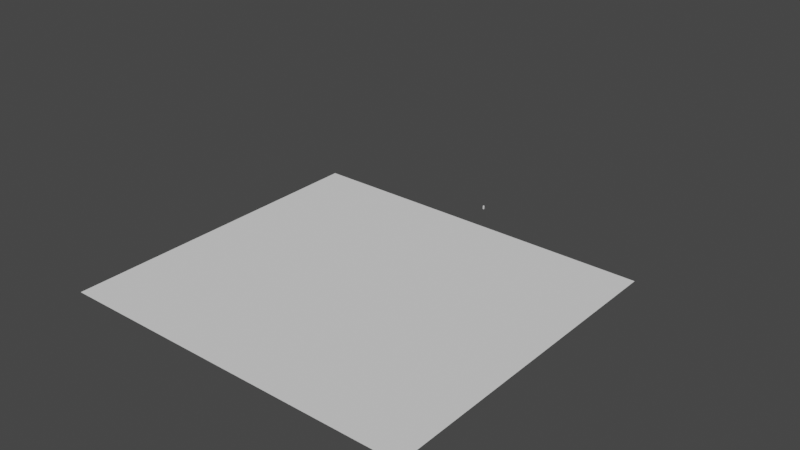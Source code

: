 # Source: terrain.blend  (saved by Blender 2.81.16; exported with 4.5.12 LTS)
import bpy
from mathutils import Matrix  # noqa: F401  (used for matrix-valued properties, if any)

bpy.ops.wm.read_factory_settings(use_empty=True)
scene = bpy.context.scene
scene.name = 'Scene'

# ---- collections
col_origional = bpy.data.collections.new('origional'); scene.collection.children.link(col_origional)

# ---- world
world_world = bpy.data.worlds.new('World'); scene.world = world_world
world_world.use_nodes = True; world_world.node_tree.nodes.clear()
_N = world_world.node_tree.nodes; _L = world_world.node_tree.links
n0 = _N.new('ShaderNodeOutputWorld'); n0.name = 'World Output'; n0.location = (300, 300)
n1 = _N.new('ShaderNodeBackground'); n1.name = 'Background'; n1.location = (10, 300)
n1.inputs[0].default_value = (0.05088, 0.05088, 0.05088, 1.0)
_L.new(n1.outputs[0], n0.inputs[0])
n0.is_active_output = True
world_world.color = (0.05088, 0.05088, 0.05088)
world_world.use_sun_shadow = False
world_world.sun_shadow_jitter_overblur = 0.0

# ---- meshes
me_plane_007 = bpy.data.meshes.new('Plane.007')
me_plane_007.from_pydata([(-0.4989, -0.5497, 0.0), (0.5398, -0.5497, 0.0), (-0.4989, 0.3874, 0.0), (0.5398, 0.3874, 0.0)], [], [(0, 1, 3, 2)])
_uv = me_plane_007.uv_layers.new(name='UVMap')
_uv.uv.foreach_set('vector', [0.0, 0.0, 1.0, 0.0, 1.0, 1.0, 0.0, 1.0])
me_plane_007.use_remesh_fix_poles = True
me_plane_007.use_remesh_preserve_attributes = False
me_plane_007.use_mirror_vertex_groups = False
me_plane_007.update()
me_cube = bpy.data.meshes.new('Cube')
me_cube.from_pydata([(-0.3048, -0.3048, -0.3048), (-0.3048, -0.3048, 0.3048), (-0.3048, 0.3048, -0.3048), (-0.3048, 0.3048, 0.3048), (0.3048, -0.3048, -0.3048), (0.3048, -0.3048, 0.3048), (0.3048, 0.3048, -0.3048), (0.3048, 0.3048, 0.3048)], [], [(0, 1, 3, 2), (2, 3, 7, 6), (6, 7, 5, 4), (4, 5, 1, 0), (2, 6, 4, 0), (7, 3, 1, 5)])
_uv = me_cube.uv_layers.new(name='UVMap')
_uv.uv.foreach_set('vector', [0.375, 0.0, 0.625, 0.0, 0.625, 0.25, 0.375, 0.25, 0.375, 0.25, 0.625, 0.25, 0.625, 0.5, 0.375, 0.5, 0.375, 0.5, 0.625, 0.5, 0.625, 0.75, 0.375, 0.75, 0.375, 0.75, 0.625, 0.75, 0.625, 1.0, 0.375, 1.0, 0.125, 0.5, 0.375, 0.5, 0.375, 0.75, 0.125, 0.75, 0.625, 0.5, 0.875, 0.5, 0.875, 0.75, 0.625, 0.75])
me_cube.use_remesh_fix_poles = True
me_cube.use_remesh_preserve_attributes = False
me_cube.use_mirror_vertex_groups = False
me_cube.update()
me_plane = bpy.data.meshes.new('Plane')
me_plane.from_pydata([(55.15, 52.72, -17.55), (-39.14, 54.6, 10.6), (61.78, 59.66, 6.433), (-63.16, -124.6, -17.55), (-74.55, -111.1, 24.29), (100.0, -72.79, -17.55), (100.0, -75.57, -4.388), (-39.22, 57.85, -18.52), (58.09, 57.85, -18.52), (-66.09, -120.7, -18.52), (103.0, -74.38, -18.52), (-39.22, 57.85, -25.8), (58.09, 57.85, -25.8), (-66.09, -118.5, -25.8), (103.0, -74.38, -25.8), (97.75, -11.07, 6.433), (86.37, -8.668, -17.55), (89.3, -7.479, -18.52), (89.3, -7.479, -25.8), (-50.86, 4.859, -17.55), (-60.38, 18.52, 20.93), (-53.8, 6.915, -18.52), (-53.8, 6.915, -25.8), (94.81, -39.36, -17.55), (97.74, -40.14, -18.52), (97.74, -40.14, -25.8), (107.5, -39.99, -6.252), (98.1, -54.71, -17.55), (101.0, -56.47, -18.52), (101.0, -56.47, -25.8), (111.3, -56.15, -6.252), (77.71, -86.78, -17.55), (82.21, -89.92, -10.04), (79.01, -88.38, -18.52), (78.95, -88.38, -25.8), (88.51, -112.5, -17.55), (93.01, -112.5, -10.04), (89.81, -110.7, -18.52), (89.75, -110.7, -25.8), (-56.66, 71.89, 15.3), (114.8, -98.52, 0.7307), (66.94, 76.28, 13.58), (-97.42, -111.6, 33.58), (-71.08, -53.31, 25.39), (108.5, -9.856, 13.58), (-80.71, 23.13, 28.28), (117.8, -41.77, 0.6683), (123.7, -63.6, -3.844), (-60.15, -45.32, -17.55), (-63.08, -44.8, -18.52), (-63.08, -44.8, -25.8), (-92.68, -54.7, 33.71), (9.433, 63.5, -17.55), (18.62, 72.08, 20.53), (9.433, 68.62, -18.52), (9.433, 68.62, -25.8), (17.62, 88.7, 24.96), (32.48, 60.38, -17.55), (33.96, 65.51, -18.52), (33.96, 65.51, -25.8), (44.89, 68.49, 17.94), (44.36, 85.11, 22.38), (-17.24, 68.49, 17.94), (-29.29, 85.11, 22.38), (-13.43, 60.38, -17.55), (-14.89, 65.51, -18.52), (-14.89, 65.51, -25.8), (-86.01, -124.6, -17.55), (-88.94, -120.7, -18.52), (-88.94, -118.5, -25.8), (-36.71, 52.29, -1.539), (58.47, 53.4, -5.559), (-65.07, -132.4, 3.37), (100.0, -74.18, -12.7), (89.04, -9.871, -5.559), (-51.85, 11.69, 1.689), (96.71, -39.67, -15.14), (100.0, -55.43, -15.14), (79.96, -88.35, -13.79), (90.76, -112.5, -13.79), (-61.84, -49.31, 3.921), (14.03, 65.0, 1.489), (38.69, 61.65, 0.1963), (-15.41, 61.8, 0.8699), (-91.71, -132.7, 5.732), (-43.58, 28.79, -17.55), (-46.51, 32.38, -18.52), (-46.51, 32.38, -25.8), (-51.98, 39.09, 13.68), (-71.04, 49.71, 20.06), (-44.42, 34.45, -0.3802), (-55.98, 71.25, -5.452), (-52.34, 67.77, -17.44), (-59.62, 43.84, -17.44), (-29.48, 75.44, -17.44), (-31.38, 79.49, 0.3037), (-63.83, 48.99, -1.828), (-72.81, -82.22, 24.84), (-95.05, -83.17, 33.65), (-61.65, -84.97, -17.55), (-64.58, -70.36, -18.52), (-64.58, -69.25, -25.8), (-63.46, -90.88, 3.646), (-55.51, -20.23, -17.55), (-58.44, -18.94, -18.52), (-58.44, -18.94, -25.8), (-65.73, -17.4, 23.16), (-86.69, -15.79, 31.0), (-56.84, -18.81, 2.805), (79.77, 24.29, 6.433), (70.76, 22.03, -17.55), (73.69, 25.18, -18.52), (73.69, 25.18, -25.8), (87.74, 33.21, 18.1), (72.24, 23.16, -5.559), (78.56, 6.679, -17.55), (81.49, 8.852, -18.52), (81.49, 8.852, -25.8), (80.64, 6.645, -5.559), (88.76, 6.61, 6.433), (98.14, 11.68, 18.1), (70.78, 41.98, 6.433), (77.34, 54.75, 18.1), (62.96, 37.37, -17.55), (65.89, 41.52, -18.52), (65.89, 41.52, -25.8), (63.84, 39.68, -5.559), (102.6, -25.53, -3.144), (90.59, -24.01, -17.55), (93.52, -23.81, -18.52), (93.52, -23.81, -25.8), (113.5, -26.87, 6.695), (92.01, -24.5, -11.66), (90.96, -81.38, -25.8), (90.99, -81.38, -18.52), (88.87, -79.79, -17.55), (91.12, -82.75, -7.213), (103.9, -105.5, -4.654), (90.0, -81.27, -13.25), (84.41, -99.51, -18.06), (84.35, -99.51, -24.65), (83.11, -99.65, -17.09), (86.25, -100.7, -7.389), (107.4, -87.04, 5.85), (-70.54, 20.82, 30.0), (-50.12, 65.78, 18.35), (112.6, -41.1, -1.038), (117.4, -59.53, -3.76), (64.36, 67.97, 14.53), (103.1, -10.47, 14.53), (-85.98, -111.4, 34.33), (-81.88, -54.01, 34.95), (18.12, 80.39, 28.63), (44.63, 76.8, 26.04), (-23.26, 76.8, 26.04), (-77.51, -118.5, -25.15), (-77.51, -120.7, -18.38), (-76.92, -124.6, -17.12), (-80.28, -132.6, 12.23), (85.36, -100.4, -10.66), (-61.51, 44.4, 22.26), (-83.93, -82.69, 34.64), (-76.21, -16.59, 32.47), (83.76, 28.75, 19.05), (93.45, 9.145, 19.05), (74.06, 48.36, 19.05), (108.7, -28.46, 5.384), (97.52, -94.13, 1.746)], [], [(82, 71, 2, 60), (102, 97, 4, 72), (77, 27, 5, 73), (123, 0, 8, 124), (99, 3, 9, 100), (124, 8, 12, 125), (100, 9, 13, 101), (65, 7, 11, 66), (129, 17, 18, 130), (128, 16, 17, 129), (118, 115, 16, 74), (86, 21, 22, 87), (85, 19, 21, 86), (90, 88, 20, 75), (27, 23, 24, 28), (28, 24, 25, 29), (132, 128, 23, 76), (10, 28, 29, 14), (5, 27, 28, 10), (76, 23, 27, 77), (134, 133, 34, 33), (135, 134, 33, 31), (138, 135, 31, 78), (139, 140, 38, 37), (141, 139, 37, 35), (159, 141, 35, 79), (167, 137, 40, 143), (160, 145, 39, 89), (146, 147, 47, 46), (164, 149, 44, 120), (162, 144, 45, 107), (147, 143, 40, 47), (166, 146, 46, 131), (153, 148, 41, 61), (161, 151, 51, 98), (104, 49, 50, 105), (103, 48, 49, 104), (108, 106, 43, 80), (154, 152, 56, 63), (58, 54, 55, 59), (57, 52, 54, 58), (83, 81, 53, 62), (0, 57, 58, 8), (8, 58, 59, 12), (152, 153, 61, 56), (81, 82, 60, 53), (70, 83, 62, 1), (145, 154, 63, 39), (54, 65, 66, 55), (52, 64, 65, 54), (155, 156, 68, 69), (156, 157, 67, 68), (158, 150, 42, 84), (157, 158, 84, 67), (83, 70, 91, 95), (52, 57, 82, 81), (64, 52, 81, 83), (103, 108, 80, 48), (142, 159, 79, 36), (136, 138, 78, 32), (26, 76, 77, 30), (127, 132, 76, 26), (85, 90, 75, 19), (119, 118, 74, 15), (30, 77, 73, 6), (99, 102, 72, 3), (57, 0, 71, 82), (144, 160, 89, 45), (70, 1, 88, 90), (7, 86, 87, 11), (92, 94, 95, 91), (92, 91, 96, 93), (70, 90, 96, 91), (90, 85, 93, 96), (64, 83, 95, 94), (48, 80, 102, 99), (150, 161, 98, 42), (49, 100, 101, 50), (48, 99, 100, 49), (80, 43, 97, 102), (19, 75, 108, 103), (75, 20, 106, 108), (19, 103, 104, 21), (21, 104, 105, 22), (151, 162, 107, 51), (121, 126, 114, 109), (165, 163, 113, 122), (126, 123, 110, 114), (116, 111, 112, 117), (115, 110, 111, 116), (16, 115, 116, 17), (17, 116, 117, 18), (109, 114, 118, 119), (163, 164, 120, 113), (114, 110, 115, 118), (71, 0, 123, 126), (148, 165, 122, 41), (2, 71, 126, 121), (111, 124, 125, 112), (110, 123, 124, 111), (15, 74, 132, 127), (149, 166, 131, 44), (74, 16, 128, 132), (23, 128, 129, 24), (24, 129, 130, 25), (6, 73, 138, 136), (142, 36, 137, 167), (73, 5, 135, 138), (5, 10, 134, 135), (10, 14, 133, 134), (32, 142, 167, 136), (15, 127, 166, 149), (2, 121, 165, 148), (109, 119, 164, 163), (121, 109, 163, 165), (43, 106, 162, 151), (4, 97, 161, 150), (20, 88, 160, 144), (32, 78, 159, 142), (3, 72, 158, 157), (72, 4, 150, 158), (9, 3, 157, 156), (13, 9, 156, 155), (1, 62, 154, 145), (53, 60, 153, 152), (62, 53, 152, 154), (97, 43, 151, 161), (60, 2, 148, 153), (127, 26, 146, 166), (30, 6, 143, 147), (106, 20, 144, 162), (119, 15, 149, 164), (26, 30, 147, 146), (88, 1, 145, 160), (136, 167, 143, 6), (78, 31, 141, 159), (31, 33, 139, 141), (33, 34, 140, 139)])
_uv = me_plane.uv_layers.new(name='UVMap')
_uv.uv.foreach_set('vector', [0.7521, 0.5, 1.0, 0.5, 1.0, 1.0, 0.7521, 1.0, 0.0, 0.5, 0.0, 1.0, 0.0, 1.0, 0.0, 0.5, 1.0, 0.5, 1.0, 0.0, 1.0, 0.0, 1.0, 0.5, 1.0, 0.0, 1.0, 0.0, 1.0, 0.0, 1.0, 0.0, 0.0, 0.0, 0.0, 0.0, 0.0, 0.0, 0.0, 0.0, 1.0, 0.0, 1.0, 0.0, 1.0, 0.0, 1.0, 0.0, 0.0, 0.0, 0.0, 0.0, 0.0, 0.0, 0.0, 0.0, 0.25, 0.0, 0.0, 0.0, 0.0, 0.0, 0.25, 0.0, 1.0, 0.0, 1.0, 0.0, 1.0, 0.0, 1.0, 0.0, 1.0, 0.0, 1.0, 0.0, 1.0, 0.0, 1.0, 0.0, 1.0, 0.5, 1.0, 0.0, 1.0, 0.0, 1.0, 0.5, 0.0, 0.0, 0.0, 0.0, 0.0, 0.0, 0.0, 0.0, 0.0, 0.0, 0.0, 0.0, 0.0, 0.0, 0.0, 0.0, 0.0, 0.5364, 0.0, 1.0, 0.0, 1.0, 0.0, 0.5, 1.0, 0.0, 1.0, 0.0, 1.0, 0.0, 1.0, 0.0, 1.0, 0.0, 1.0, 0.0, 1.0, 0.0, 1.0, 0.0, 1.0, 0.5, 1.0, 0.0, 1.0, 0.0, 1.0, 0.5, 1.0, 0.0, 1.0, 0.0, 1.0, 0.0, 1.0, 0.0, 1.0, 0.0, 1.0, 0.0, 1.0, 0.0, 1.0, 0.0, 1.0, 0.5, 1.0, 0.0, 1.0, 0.0, 1.0, 0.5, 1.0, 0.0, 1.0, 0.0, 1.0, 0.0, 1.0, 0.0, 1.0, 0.0, 1.0, 0.0, 1.0, 0.0, 1.0, 0.0, 1.0, 0.5, 1.0, 0.0, 1.0, 0.0, 1.0, 0.5, 1.0, 0.0, 1.0, 0.0, 1.0, 0.0, 1.0, 0.0, 1.0, 0.0, 1.0, 0.0, 1.0, 0.0, 1.0, 0.0, 1.0, 0.5, 1.0, 0.0, 1.0, 0.0, 1.0, 0.5, 1.0, 1.0, 1.0, 1.0, 1.0, 1.0, 1.0, 1.0, 0.0, 1.0, 0.0, 1.0, 0.0, 1.0, 0.0, 1.0, 1.0, 1.0, 1.0, 1.0, 1.0, 1.0, 1.0, 1.0, 1.0, 1.0, 1.0, 1.0, 1.0, 1.0, 1.0, 1.0, 0.0, 1.0, 0.0, 1.0, 0.0, 1.0, 0.0, 1.0, 1.0, 1.0, 1.0, 1.0, 1.0, 1.0, 1.0, 1.0, 1.0, 1.0, 1.0, 1.0, 1.0, 1.0, 1.0, 1.0, 0.7521, 1.0, 1.0, 1.0, 1.0, 1.0, 0.7521, 1.0, 0.0, 1.0, 0.0, 1.0, 0.0, 1.0, 0.0, 1.0, 0.0, 0.0, 0.0, 0.0, 0.0, 0.0, 0.0, 0.0, 0.0, 0.0, 0.0, 0.0, 0.0, 0.0, 0.0, 0.0, 0.0, 0.5, 0.0, 1.0, 0.0, 1.0, 0.0, 0.5, 0.25, 1.0, 0.5, 1.0, 0.5, 1.0, 0.25, 1.0, 0.7521, 0.0, 0.5, 0.0, 0.5, 0.0, 0.7521, 0.0, 0.7521, 0.0, 0.5, 0.0, 0.5, 0.0, 0.7521, 0.0, 0.2504, 0.5142, 0.5, 0.5, 0.5, 1.0, 0.25, 1.0, 1.0, 0.0, 0.7521, 0.0, 0.7521, 0.0, 1.0, 0.0, 1.0, 0.0, 0.7521, 0.0, 0.7521, 0.0, 1.0, 0.0, 0.5, 1.0, 0.7521, 1.0, 0.7521, 1.0, 0.5, 1.0, 0.5, 0.5, 0.7521, 0.5, 0.7521, 1.0, 0.5, 1.0, 0.0, 0.6676, 0.2504, 0.5142, 0.25, 1.0, 0.0, 1.0, 0.0, 1.0, 0.25, 1.0, 0.25, 1.0, 0.0, 1.0, 0.5, 0.0, 0.25, 0.0, 0.25, 0.0, 0.5, 0.0, 0.5, 0.0, 0.25, 0.0, 0.25, 0.0, 0.5, 0.0, 0.0, 0.0, 0.0, 0.0, 0.0, 0.0, 0.0, 0.0, 0.0, 0.0, 0.0, 0.0, 0.0, 0.0, 0.0, 0.0, 0.0, 0.5, 0.0, 1.0, 0.0, 1.0, 0.0, 0.5, 0.0, 0.0, 0.0, 0.5, 0.0, 0.5, 0.0, 0.0, 0.2504, 0.5142, 0.0, 0.6676, 0.0, 0.5, 0.25, 0.5, 0.5, 0.0, 0.7521, 0.0, 0.7521, 0.5, 0.5, 0.5, 0.25, 0.0, 0.5, 0.0, 0.5, 0.5, 0.2504, 0.5142, 0.0, 0.0, 0.0, 0.5, 0.0, 0.5, 0.0, 0.0, 1.0, 0.6983, 1.0, 0.5, 1.0, 0.5, 1.0, 1.0, 1.0, 1.0, 1.0, 0.5, 1.0, 0.5, 1.0, 1.0, 1.0, 1.0, 1.0, 0.5, 1.0, 0.5, 1.0, 1.0, 1.0, 1.0, 1.0, 0.5, 1.0, 0.5, 1.0, 1.0, 0.0, 0.0, 0.0, 0.5364, 0.0, 0.5, 0.0, 0.0, 1.0, 1.0, 1.0, 0.5, 1.0, 0.5, 1.0, 1.0, 1.0, 1.0, 1.0, 0.5, 1.0, 0.5, 1.0, 1.0, 0.0, 0.0, 0.0, 0.5, 0.0, 0.5, 0.0, 0.0, 0.7521, 0.0, 1.0, 0.0, 1.0, 0.5, 0.7521, 0.5, 0.0, 1.0, 0.0, 1.0, 0.0, 1.0, 0.0, 1.0, 0.0, 0.6676, 0.0, 1.0, 0.0, 1.0, 0.0, 0.5364, 0.0, 0.0, 0.0, 0.0, 0.0, 0.0, 0.0, 0.0, 0.0, 0.0, 0.25, 0.0, 0.25, 0.5, 0.0, 0.5, 0.0, 0.0, 0.0, 0.5, 0.0, 0.5, 0.0, 0.0, 0.0, 0.6676, 0.0, 0.5364, 0.0, 0.5, 0.0, 0.5, 0.0, 0.5364, 0.0, 0.0, 0.0, 0.0, 0.0, 0.5, 0.25, 0.0, 0.2504, 0.5142, 0.25, 0.5, 0.25, 0.0, 0.0, 0.0, 0.0, 0.5, 0.0, 0.5, 0.0, 0.0, 0.0, 1.0, 0.0, 1.0, 0.0, 1.0, 0.0, 1.0, 0.0, 0.0, 0.0, 0.0, 0.0, 0.0, 0.0, 0.0, 0.0, 0.0, 0.0, 0.0, 0.0, 0.0, 0.0, 0.0, 0.0, 0.5, 0.0, 1.0, 0.0, 1.0, 0.0, 0.5, 0.0, 0.0, 0.0, 0.5, 0.0, 0.5, 0.0, 0.0, 0.0, 0.5, 0.0, 1.0, 0.0, 1.0, 0.0, 0.5, 0.0, 0.0, 0.0, 0.0, 0.0, 0.0, 0.0, 0.0, 0.0, 0.0, 0.0, 0.0, 0.0, 0.0, 0.0, 0.0, 0.0, 1.0, 0.0, 1.0, 0.0, 1.0, 0.0, 1.0, 1.0, 1.0, 1.0, 0.5, 1.0, 0.5, 1.0, 1.0, 1.0, 1.0, 1.0, 1.0, 1.0, 1.0, 1.0, 1.0, 1.0, 0.5, 1.0, 0.0, 1.0, 0.0, 1.0, 0.5, 1.0, 0.0, 1.0, 0.0, 1.0, 0.0, 1.0, 0.0, 1.0, 0.0, 1.0, 0.0, 1.0, 0.0, 1.0, 0.0, 1.0, 0.0, 1.0, 0.0, 1.0, 0.0, 1.0, 0.0, 1.0, 0.0, 1.0, 0.0, 1.0, 0.0, 1.0, 0.0, 1.0, 1.0, 1.0, 0.5, 1.0, 0.5, 1.0, 1.0, 1.0, 1.0, 1.0, 1.0, 1.0, 1.0, 1.0, 1.0, 1.0, 0.5, 1.0, 0.0, 1.0, 0.0, 1.0, 0.5, 1.0, 0.5, 1.0, 0.0, 1.0, 0.0, 1.0, 0.5, 1.0, 1.0, 1.0, 1.0, 1.0, 1.0, 1.0, 1.0, 1.0, 1.0, 1.0, 0.5, 1.0, 0.5, 1.0, 1.0, 1.0, 0.0, 1.0, 0.0, 1.0, 0.0, 1.0, 0.0, 1.0, 0.0, 1.0, 0.0, 1.0, 0.0, 1.0, 0.0, 1.0, 1.0, 1.0, 0.5, 1.0, 0.5, 1.0, 1.0, 1.0, 1.0, 1.0, 1.0, 1.0, 1.0, 1.0, 1.0, 1.0, 0.5, 1.0, 0.0, 1.0, 0.0, 1.0, 0.5, 1.0, 0.0, 1.0, 0.0, 1.0, 0.0, 1.0, 0.0, 1.0, 0.0, 1.0, 0.0, 1.0, 0.0, 1.0, 0.0, 1.0, 1.0, 1.0, 0.5, 1.0, 0.5, 1.0, 1.0, 1.0, 0.6983, 1.0, 1.0, 1.0, 1.0, 1.0, 1.0, 1.0, 0.5, 1.0, 0.0, 1.0, 0.0, 1.0, 0.5, 1.0, 0.0, 1.0, 0.0, 1.0, 0.0, 1.0, 0.0, 1.0, 0.0, 1.0, 0.0, 1.0, 0.0, 1.0, 0.0, 1.0, 1.0, 1.0, 0.6983, 1.0, 1.0, 1.0, 1.0, 1.0, 1.0, 1.0, 1.0, 1.0, 1.0, 1.0, 1.0, 1.0, 1.0, 1.0, 1.0, 1.0, 1.0, 1.0, 1.0, 1.0, 1.0, 1.0, 1.0, 1.0, 1.0, 1.0, 1.0, 1.0, 1.0, 1.0, 1.0, 1.0, 1.0, 1.0, 1.0, 0.0, 1.0, 0.0, 1.0, 0.0, 1.0, 0.0, 1.0, 0.0, 1.0, 0.0, 1.0, 0.0, 1.0, 0.0, 1.0, 0.0, 1.0, 0.0, 1.0, 0.0, 1.0, 0.0, 1.0, 1.0, 1.0, 1.0, 0.5, 1.0, 0.5, 1.0, 0.6983, 0.0, 0.0, 0.0, 0.5, 0.0, 0.5, 0.0, 0.0, 0.0, 0.5, 0.0, 1.0, 0.0, 1.0, 0.0, 0.5, 0.0, 0.0, 0.0, 0.0, 0.0, 0.0, 0.0, 0.0, 0.0, 0.0, 0.0, 0.0, 0.0, 0.0, 0.0, 0.0, 0.0, 1.0, 0.25, 1.0, 0.25, 1.0, 0.0, 1.0, 0.5, 1.0, 0.7521, 1.0, 0.7521, 1.0, 0.5, 1.0, 0.25, 1.0, 0.5, 1.0, 0.5, 1.0, 0.25, 1.0, 0.0, 1.0, 0.0, 1.0, 0.0, 1.0, 0.0, 1.0, 0.7521, 1.0, 1.0, 1.0, 1.0, 1.0, 0.7521, 1.0, 1.0, 1.0, 1.0, 1.0, 1.0, 1.0, 1.0, 1.0, 1.0, 1.0, 1.0, 1.0, 1.0, 1.0, 1.0, 1.0, 0.0, 1.0, 0.0, 1.0, 0.0, 1.0, 0.0, 1.0, 1.0, 1.0, 1.0, 1.0, 1.0, 1.0, 1.0, 1.0, 1.0, 1.0, 1.0, 1.0, 1.0, 1.0, 1.0, 1.0, 0.0, 1.0, 0.0, 1.0, 0.0, 1.0, 0.0, 1.0, 1.0, 1.0, 1.0, 1.0, 1.0, 1.0, 1.0, 1.0, 1.0, 0.5, 1.0, 0.0, 1.0, 0.0, 1.0, 0.5, 1.0, 0.0, 1.0, 0.0, 1.0, 0.0, 1.0, 0.0, 1.0, 0.0, 1.0, 0.0, 1.0, 0.0, 1.0, 0.0])
me_plane.use_remesh_fix_poles = True
me_plane.use_remesh_preserve_attributes = False
me_plane.use_mirror_vertex_groups = False
me_plane.update()
me_plane_001 = bpy.data.meshes.new('Plane.001')
me_plane_001.from_pydata([(45.18, 85.07, 2.783), (-65.57, 85.07, 2.783), (93.08, -113.1, -5.491), (-84.6, -112.5, -4.849), (68.25, 29.3, 2.783), (-82.79, 29.49, 2.986), (-10.2, 85.07, 2.783), (4.244, -112.8, -5.17), (-7.269, 31.51, 2.885), (48.66, -112.9, -5.331), (30.49, 35.19, 2.834), (17.49, 85.07, 2.783), (-37.88, 85.07, 2.783), (-40.18, -112.7, -5.009), (-45.03, 36.83, 2.935), (70.87, -113.0, -5.411), (49.37, 35.17, 2.808), (31.33, 85.07, 2.783), (3.646, 85.07, 2.783), (26.45, -112.9, -5.25), (11.61, 42.15, 2.859), (-17.97, -112.7, -5.09), (-26.15, 36.8, 2.91), (-24.04, 85.07, 2.783), (-51.93, 85.07, 2.783), (-62.72, -112.6, -4.928), (-64.19, 29.47, 2.961)], [], [(26, 5, 3, 25), (24, 1, 5, 26), (18, 6, 8, 20), (20, 8, 7, 19), (16, 10, 9, 15), (17, 11, 10, 16), (23, 12, 14, 22), (22, 14, 13, 21), (0, 17, 16, 4), (4, 16, 15, 2), (10, 20, 19, 9), (11, 18, 20, 10), (8, 22, 21, 7), (6, 23, 22, 8), (12, 24, 26, 14), (14, 26, 25, 13)])
_uv = me_plane_001.uv_layers.new(name='UVMap')
_uv.uv.foreach_set('vector', [0.8769, 0.3165, 1.0, 0.3165, 1.0, 1.0, 0.8769, 1.0, 0.8769, 0.0, 1.0, 0.0, 1.0, 0.3165, 0.8769, 0.3165, 0.375, 0.0, 0.5, 0.0, 0.5, 0.3165, 0.375, 0.3165, 0.375, 0.3165, 0.5, 0.3165, 0.5, 1.0, 0.375, 1.0, 0.125, 0.3165, 0.25, 0.3165, 0.25, 1.0, 0.125, 1.0, 0.125, 0.0, 0.25, 0.0, 0.25, 0.3165, 0.125, 0.3165, 0.625, 0.0, 0.75, 0.0, 0.75, 0.3165, 0.625, 0.3165, 0.625, 0.3165, 0.75, 0.3165, 0.75, 1.0, 0.625, 1.0, 0.0, 0.0, 0.125, 0.0, 0.125, 0.3165, 0.0, 0.3165, 0.0, 0.3165, 0.125, 0.3165, 0.125, 1.0, 0.0, 1.0, 0.25, 0.3165, 0.375, 0.3165, 0.375, 1.0, 0.25, 1.0, 0.25, 0.0, 0.375, 0.0, 0.375, 0.3165, 0.25, 0.3165, 0.5, 0.3165, 0.625, 0.3165, 0.625, 1.0, 0.5, 1.0, 0.5, 0.0, 0.625, 0.0, 0.625, 0.3165, 0.5, 0.3165, 0.75, 0.0, 0.8769, 0.0, 0.8769, 0.3165, 0.75, 0.3165, 0.75, 0.3165, 0.8769, 0.3165, 0.8769, 1.0, 0.75, 1.0])
me_plane_001.use_remesh_fix_poles = True
me_plane_001.use_remesh_preserve_attributes = False
me_plane_001.use_mirror_vertex_groups = False
me_plane_001.update()

# ---- objects
ob_plane = bpy.data.objects.new('Plane', me_plane_007)
ob_cube = bpy.data.objects.new('Cube', me_cube)
ob_cove = bpy.data.objects.new('cove', me_plane)
ob_beach = bpy.data.objects.new('beach', me_plane_001)

# ---- transforms, parenting, visibility, modifiers, constraints
ob_plane.location = (-0.09583, -87.14, -0.2407)
ob_plane.scale = (183.0, 183.0, 183.0)
ob_plane.lineart.crease_threshold = 0.0
ob_cube.location = (0.0, 0.0, 0.943)
ob_cube.scale = (1.0, 1.0, 2.958)
ob_cube.lineart.crease_threshold = 0.0
ob_cove.location = (-7.21, -52.72, 17.84)
ob_cove.lineart.crease_threshold = 0.0
ob_beach.location = (4.99, -60.58, -2.783)
ob_beach.lineart.crease_threshold = 0.0

# ---- collection membership
scene.collection.objects.link(ob_plane)
scene.collection.objects.link(ob_cube)
col_origional.objects.link(ob_cove)
col_origional.objects.link(ob_beach)
def _layer_coll(name, lc=None):
    lc = lc or bpy.context.view_layer.layer_collection
    for c in lc.children:
        if c.name == name: return c
        r = _layer_coll(name, c)
        if r: return r
_layer_coll('origional').exclude = True

# ---- scene / render settings (as saved in the file)
scene.frame_start = 1; scene.frame_end = 250; scene.frame_set(1)
scene.render.engine = 'CYCLES'
scene.cycles.use_denoising = False
scene.cycles.samples = 128
scene.cycles.sampling_pattern = 'TABULATED_SOBOL'
scene.cycles.use_adaptive_sampling = False
scene.cycles.use_light_tree = False
scene.cycles.bake_type = 'NORMAL'
scene.view_settings.view_transform = 'Filmic'
bpy.context.view_layer.update()

# ---- added for rendering (the .blend has no active camera and no usable light): camera, sun
cam_auto = bpy.data.cameras.new('AutoCamera')
cam_auto.lens = 50.0
cam_auto.sensor_width = 36.0
cam_auto.clip_end = 5202.45
ob_auto_camera = bpy.data.objects.new('AutoCamera', cam_auto)
scene.collection.objects.link(ob_auto_camera)
ob_auto_camera.location = (302.35, -431.6, 259.409)
ob_auto_camera.rotation_euler = (1.09748, -7.21219e-08, 0.694738)
scene.camera = ob_auto_camera
light_auto_sun = bpy.data.lights.new('AutoSun', 'SUN')
light_auto_sun.energy = 3.0
light_auto_sun.angle = 0.0523599
ob_auto_sun = bpy.data.objects.new('AutoSun', light_auto_sun)
scene.collection.objects.link(ob_auto_sun)
ob_auto_sun.rotation_euler = (0.872665, 0.174533, 0.523599)
bpy.context.view_layer.update()
